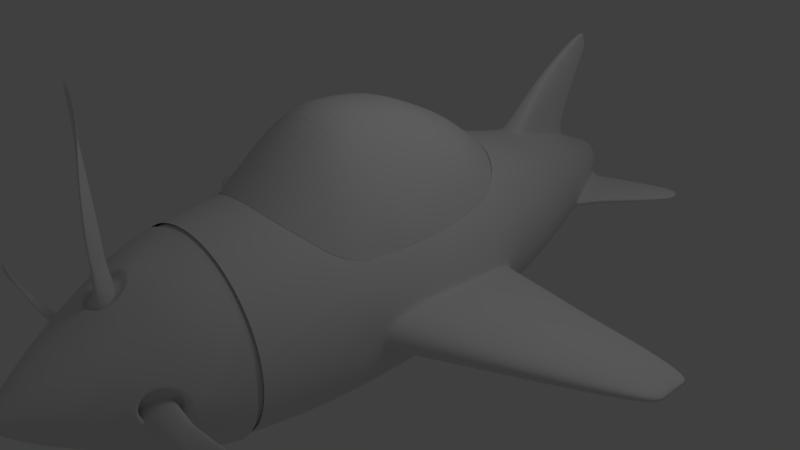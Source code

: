 # Source: small-plane.blend  (saved by Blender 2.79.0; exported with 4.5.12 LTS)
import bpy
from mathutils import Matrix  # noqa: F401  (used for matrix-valued properties, if any)

bpy.ops.wm.read_factory_settings(use_empty=True)
scene = bpy.context.scene
scene.name = 'Scene'

# ---- collections
col_collection_1 = bpy.data.collections.new('Collection 1'); scene.collection.children.link(col_collection_1)

# ---- materials (node trees are filled in below, after node groups)
mat_block = bpy.data.materials.new('Block')
mat_block.alpha_threshold = 0.0
mat_block.diffuse_color = (0.3504, 0.4031, 0.6383, 1.0)
mat_block.roughness = 0.5
mat_planebody = bpy.data.materials.new('PlaneBody')
mat_planebody.alpha_threshold = 0.0
mat_planebody.diffuse_color = (0.5382, 0.5382, 0.5382, 1.0)
mat_planebody.roughness = 0.5

# ---- material node trees
mat_block.use_nodes = True; mat_block.node_tree.nodes.clear()
_N = mat_block.node_tree.nodes; _L = mat_block.node_tree.links
n0 = _N.new('ShaderNodeOutputMaterial'); n0.name = 'Material Output'; n0.location = (300, 300)
n1 = _N.new('ShaderNodeBsdfDiffuse'); n1.name = 'Diffuse BSDF'; n1.location = (10, 300)
_L.new(n1.outputs[0], n0.inputs[0])
n0.is_active_output = True
mat_planebody.use_nodes = True; mat_planebody.node_tree.nodes.clear()
_N = mat_planebody.node_tree.nodes; _L = mat_planebody.node_tree.links
n0 = _N.new('ShaderNodeOutputMaterial'); n0.name = 'Material Output'; n0.location = (300, 300)
n1 = _N.new('ShaderNodeBsdfDiffuse'); n1.name = 'Diffuse BSDF'; n1.location = (10, 300)
_L.new(n1.outputs[0], n0.inputs[0])
n0.is_active_output = True

# ---- world
world_world = bpy.data.worlds.new('World'); scene.world = world_world
world_world.color = (0.05088, 0.05088, 0.05088)
world_world.use_sun_shadow = False
world_world.sun_shadow_jitter_overblur = 0.0
world_world.cycles.sampling_method = 'NONE'
world_world.cycles.sample_map_resolution = 256

# ---- cameras
cam_camera = bpy.data.cameras.new('Camera')
cam_camera.clip_end = 100.0
cam_camera.lens = 35.0
cam_camera.sensor_width = 32.0
cam_camera.sensor_height = 18.0
cam_camera.ortho_scale = 7.314
cam_camera.dof.focus_distance = 0.0

# ---- lights
light_lamp = bpy.data.lights.new('Lamp', 'POINT')
light_lamp.transmission_factor = 0.0
light_lamp.cutoff_distance = 30.0
light_lamp.energy = 100.0
light_lamp.shadow_buffer_clip_start = 1.001
light_lamp.shadow_soft_size = 1.0
light_lamp.shadow_maximum_resolution = 0.006
light_lamp.use_absolute_resolution = True
light_lamp.cycles.use_multiple_importance_sampling = False

# ---- meshes
me_cylinder_000 = bpy.data.meshes.new('Cylinder.000')
me_cylinder_000.from_pydata([(0.08417, 0.1731, 0.2166), (-0.05103, 0.1171, 0.2196), (-0.07326, -0.04526, 0.2408), (-0.03045, -0.1486, 0.2045), (0.07291, -0.1914, 0.2045), (0.1763, -0.1486, 0.2045), (0.2754, -0.01808, 0.2045), (0.2318, 0.1164, 0.1881), (0.0867, 0.1947, 0.6851), (-0.06169, 0.1333, 0.6851), (-0.06256, -0.027, 0.6856), (-0.01222, -0.1306, 0.6848), (0.07411, -0.2009, 0.6848), (0.1878, -0.1584, 0.6848), (0.2966, -0.01512, 0.6848), (0.2487, 0.1325, 0.6845), (0.07925, 0.1189, 1.369), (0.04646, 0.07793, 1.369), (0.03288, -0.02092, 1.369), (0.04646, -0.1443, 1.369), (0.07925, -0.1607, 1.369), (0.1121, -0.145, 1.369), (0.1256, -0.02092, 1.369), (0.112, 0.07793, 1.369), (0.07885, 0.1453, 1.696), (0.05022, 0.09969, 1.696), (0.02101, -0.01123, 1.696), (0.03795, -0.2074, 1.696), (0.07885, -0.2336, 1.696), (0.1197, -0.2074, 1.696), (0.1367, -0.01123, 1.696), (0.1197, 0.08016, 1.696), (0.07927, 0.191, 2.813), (0.04456, 0.09792, 2.813), (0.03018, -0.06338, 2.813), (0.04456, -0.2673, 2.813), (0.07927, -0.3047, 2.813), (0.114, -0.2673, 2.813), (0.1284, -0.06338, 2.813), (0.114, 0.09792, 2.813), (0.07927, 0.1529, 3.199), (0.04958, 0.07327, 3.179), (0.03729, -0.06469, 3.179), (0.04959, -0.2059, 2.932), (0.07927, -0.2379, 2.951), (0.109, -0.2059, 2.932), (0.1212, -0.06469, 3.179), (0.109, 0.07327, 3.179), (0.07927, -0.06469, 3.199), (0.07927, -0.3512, 2.349), (0.1149, -0.3186, 2.349), (0.02891, -0.05367, 2.349), (0.04366, -0.3186, 2.349), (0.07927, 0.1941, 2.349), (0.04366, 0.1127, 2.349), (0.1149, 0.1127, 2.349), (0.1296, -0.05367, 2.349), (0.0741, -0.2008, 0.7426), (0.1804, -0.1566, 0.7426), (-0.06206, -0.02662, 0.7426), (-0.01165, -0.13, 0.7426), (0.0867, 0.1947, 0.7325), (-0.06169, 0.1333, 0.7426), (0.2487, 0.1325, 0.7426), (0.2966, -0.01512, 0.7426), (0.0797, -0.1633, 1.323), (0.02188, -0.02191, 1.323), (0.0797, 0.1195, 1.323), (0.1206, 0.07809, 1.323), (0.1206, -0.1438, 1.323), (0.03882, -0.1438, 1.323), (0.03882, 0.07809, 1.323), (0.1375, -0.02191, 1.323)], [], [(0, 7, 15, 8), (6, 5, 13, 14), (4, 3, 11, 12), (2, 1, 9, 10), (7, 6, 14, 15), (5, 4, 12, 13), (3, 2, 10, 11), (1, 0, 8, 9), (69, 65, 20, 21), (70, 66, 18, 19), (71, 67, 16, 17), (67, 68, 23, 16), (72, 69, 21, 22), (65, 70, 19, 20), (66, 71, 17, 18), (68, 72, 22, 23), (16, 23, 31, 24), (22, 21, 29, 30), (20, 19, 27, 28), (18, 17, 25, 26), (23, 22, 30, 31), (21, 20, 28, 29), (19, 18, 26, 27), (17, 16, 24, 25), (50, 49, 36, 37), (52, 51, 34, 35), (54, 53, 32, 33), (53, 55, 39, 32), (56, 50, 37, 38), (49, 52, 35, 36), (51, 54, 33, 34), (55, 56, 38, 39), (39, 38, 46, 47), (37, 36, 44, 45), (35, 34, 42, 43), (33, 32, 40, 41), (32, 39, 47, 40), (38, 37, 45, 46), (36, 35, 43, 44), (34, 33, 41, 42), (40, 47, 46, 48), (44, 48, 46, 45), (43, 42, 48, 44), (41, 40, 48, 42), (31, 30, 56, 55), (26, 25, 54, 51), (28, 27, 52, 49), (30, 29, 50, 56), (24, 31, 55, 53), (25, 24, 53, 54), (27, 26, 51, 52), (29, 28, 49, 50), (15, 14, 64, 63), (10, 9, 62, 59), (12, 11, 60, 57), (14, 13, 58, 64), (8, 15, 63, 61), (9, 8, 61, 62), (11, 10, 59, 60), (13, 12, 57, 58), (63, 64, 72, 68), (59, 62, 71, 66), (57, 60, 70, 65), (64, 58, 69, 72), (61, 63, 68, 67), (62, 61, 67, 71), (60, 59, 66, 70), (58, 57, 65, 69)])
me_cylinder_000.polygons.foreach_set('use_smooth', [0, 0, 0, 0, 0, 0, 0, 0, 1, 1, 1, 1, 1, 1, 1, 1, 0, 0, 0, 0, 0, 0, 0, 0, 0, 0, 0, 0, 0, 0, 0, 0, 0, 0, 0, 0, 0, 0, 0, 0, 0, 0, 0, 0, 0, 0, 0, 0, 0, 0, 0, 0, 0, 0, 0, 0, 0, 0, 0, 0, 0, 0, 0, 0, 0, 0, 0, 0])
me_cylinder_000.use_remesh_preserve_volume = False
me_cylinder_000.use_remesh_preserve_attributes = False
me_cylinder_000.use_mirror_vertex_groups = False
me_cylinder_000.update()
me_cylinder_003 = bpy.data.meshes.new('Cylinder.003')
me_cylinder_003.from_pydata([(-0.6927, 0.9534, -1.81), (-1.034, 0.7511, 2.662), (-0.9534, 0.6927, -1.81), (-1.215, 0.3949, 2.662), (-1.121, 0.3642, -1.81), (-1.278, 1.203e-06, 2.662), (-1.179, 1.064e-06, -1.81), (-1.215, -0.3949, 2.662), (-1.121, -0.3642, -1.81), (-1.034, -0.7511, 2.662), (-0.9534, -0.6927, -1.81), (-0.7511, -1.034, 2.662), (-0.6927, -0.9534, -1.81), (-0.3949, -1.215, 2.662), (-0.3642, -1.121, -1.81), (-4.298e-07, -1.278, 2.662), (-3.915e-07, -1.179, -1.81), (0.3949, -1.215, 2.662), (0.3642, -1.121, -1.81), (0.7511, -1.034, 2.662), (0.6927, -0.9534, -1.81), (1.034, -0.7511, 2.662), (0.9534, -0.6927, -1.81), (7.278e-08, 2.553e-07, 0.0), (1.215, -0.3949, 2.662), (1.121, -0.3642, -1.81), (1.278, -8.65e-08, 2.662), (1.179, -1.25e-07, -1.81), (1.215, 0.3949, 2.662), (1.121, 0.3642, -1.81), (1.034, 0.7511, 2.662), (0.9534, 0.6927, -1.81), (0.7511, 1.034, 2.662), (0.6927, 0.9534, -1.81), (0.3949, 1.215, 2.662), (0.3642, 1.121, -1.81), (-1.337e-08, 1.278, 2.662), (-7.448e-09, 1.179, -1.81), (-0.7511, 1.034, 2.662), (-0.3642, 1.121, -1.81), (-0.3949, 1.215, 2.662), (-0.1661, 0.3012, 4.438), (-0.1953, 0.244, 4.438), (-0.2053, 0.1805, 4.438), (-0.1953, 0.1171, 4.438), (-0.1661, 0.05982, 4.438), (-0.1207, 0.01439, 4.438), (-0.06346, -0.01478, 4.438), (-1.252e-08, -0.02483, 4.438), (0.06346, -0.01478, 4.438), (0.1207, 0.01439, 4.438), (0.1661, 0.05982, 4.438), (0.1953, 0.1171, 4.438), (0.2053, 0.1805, 4.438), (0.1953, 0.244, 4.438), (0.1661, 0.3012, 4.438), (0.1207, 0.3466, 4.438), (0.06346, 0.3758, 4.438), (5.439e-08, 0.3859, 4.438), (-0.1207, 0.3466, 4.438), (-0.06346, 0.3758, 4.438), (-0.8987, 0.7042, 3.166), (-0.6529, 0.9499, 3.166), (0.3433, -1.005, 3.166), (-3.623e-07, -1.06, 3.166), (1.056, 0.3945, 3.166), (1.111, 0.05125, 3.166), (-1.111, 0.05125, 3.166), (-1.056, 0.3945, 3.166), (-0.3433, -1.005, 3.166), (-0.6529, -0.8474, 3.166), (1.056, -0.292, 3.166), (0.8987, -0.6017, 3.166), (0.3433, 1.108, 3.166), (0.6529, 0.9499, 3.166), (-0.8987, -0.6017, 3.166), (-1.056, -0.292, 3.166), (-0.3433, 1.108, 3.166), (0.6529, -0.8474, 3.166), (0.8987, 0.7042, 3.166), (-3.034e-10, 1.162, 3.166), (-1.432, 1.278e-06, 1.252), (-1.362, -0.4426, 1.252), (-1.159, -0.8419, 1.252), (-0.8419, -1.159, 1.252), (-0.4426, -1.362, 1.252), (-4.851e-07, -1.432, 1.252), (0.4426, -1.362, 1.252), (0.8419, -1.159, 1.252), (1.159, -0.8419, 1.252), (1.362, -0.4426, 1.252), (1.432, -1.681e-07, 1.252), (1.362, 0.4426, 1.252), (1.159, 0.8419, 1.252), (0.8419, 1.159, 1.252), (0.4426, 1.362, 1.252), (-1.834e-08, 1.432, 1.252), (-1.362, 0.4426, 1.252), (-1.159, 0.8419, 1.252), (-0.8419, 1.159, 1.252), (-0.4426, 1.362, 1.252), (-1.394, 1.224e-06, -0.6052), (-1.326, -0.4307, -0.6052), (-1.128, -0.8193, -0.6052), (-0.8193, -1.128, -0.6052), (-0.4307, -1.326, -0.6052), (-4.693e-07, -1.394, -0.6052), (0.4307, -1.326, -0.6052), (0.8193, -1.128, -0.6052), (1.128, -0.8193, -0.6052), (1.326, -0.4307, -0.6052), (1.394, -1.829e-07, -0.6052), (1.326, 0.4307, -0.6052), (1.128, 0.8193, -0.6052), (0.8193, 1.128, -0.6052), (0.4307, 1.326, -0.6052), (-1.326, 0.4307, -0.6052), (-1.128, 0.8193, -0.6052), (-0.8193, 1.128, -0.6052), (-0.4307, 1.326, -0.6052), (-1.51e-08, 1.394, -0.6052), (-0.1353, 0.3108, -4.615), (-0.1862, 0.2598, -4.615), (-0.2189, 0.1957, -4.615), (-0.2302, 0.1246, -4.615), (-0.2189, 0.05343, -4.615), (-0.1862, -0.01073, -4.615), (-0.1353, -0.06165, -4.615), (-0.07112, -0.09434, -4.615), (-2.513e-08, -0.1056, -4.615), (0.07112, -0.09434, -4.615), (0.1353, -0.06165, -4.615), (0.1862, -0.01073, -4.615), (0.2189, 0.05343, -4.615), (0.2302, 0.1246, -4.615), (0.2189, 0.1957, -4.615), (0.1862, 0.2598, -4.615), (0.1353, 0.3108, -4.615), (0.07112, 0.3435, -4.615), (4.986e-08, 0.3547, -4.615), (-0.07112, 0.3435, -4.615), (-0.7523, 0.2491, -3.135), (-0.791, 0.004614, -3.135), (-0.7523, -0.2398, -3.135), (-2.426e-07, -0.7864, -3.135), (0.2444, -0.7477, -3.135), (0.791, 0.004613, -3.135), (0.7523, 0.2491, -3.135), (-0.2444, 0.7569, -3.135), (-0.465, 0.6446, -3.135), (-0.465, -0.6354, -3.135), (-0.2444, -0.7477, -3.135), (0.64, -0.4604, -3.135), (0.7523, -0.2398, -3.135), (0.465, 0.6446, -3.135), (0.2444, 0.7569, -3.135), (-0.64, 0.4696, -3.135), (-0.64, -0.4604, -3.135), (0.465, -0.6354, -3.135), (0.64, 0.4696, -3.135), (1.517e-08, 0.7957, -3.135)], [], [(84, 11, 9, 83), (85, 13, 11, 84), (86, 15, 13, 85), (87, 17, 15, 86), (88, 19, 17, 87), (89, 21, 19, 88), (90, 24, 21, 89), (91, 26, 24, 90), (92, 28, 26, 91), (93, 30, 28, 92), (94, 32, 30, 93), (95, 34, 32, 94), (96, 36, 34, 95), (83, 9, 7, 82), (82, 7, 5, 81), (81, 5, 3, 97), (97, 3, 1, 98), (98, 1, 38, 99), (142, 141, 123, 124), (99, 38, 40, 100), (100, 40, 36, 96), (62, 61, 41, 59), (44, 45, 46, 47, 48, 49, 50, 51, 52, 53, 54, 55, 56, 57, 58, 60, 59, 41, 42, 43), (64, 63, 49, 48), (66, 65, 54, 53), (68, 67, 43, 42), (70, 69, 47, 46), (72, 71, 52, 51), (74, 73, 57, 56), (76, 75, 45, 44), (77, 62, 59, 60), (63, 78, 50, 49), (65, 79, 55, 54), (61, 68, 42, 41), (69, 64, 48, 47), (71, 66, 53, 52), (73, 80, 58, 57), (75, 70, 46, 45), (80, 77, 60, 58), (78, 72, 51, 50), (79, 74, 56, 55), (67, 76, 44, 43), (5, 7, 76, 67), (30, 32, 74, 79), (19, 21, 72, 78), (36, 40, 77, 80), (9, 11, 70, 75), (34, 36, 80, 73), (24, 26, 66, 71), (13, 15, 64, 69), (1, 3, 68, 61), (28, 30, 79, 65), (17, 19, 78, 63), (40, 38, 62, 77), (7, 9, 75, 76), (32, 34, 73, 74), (21, 24, 71, 72), (11, 13, 69, 70), (3, 5, 67, 68), (26, 28, 65, 66), (15, 17, 63, 64), (38, 1, 61, 62), (119, 100, 96, 120), (118, 99, 100, 119), (117, 98, 99, 118), (116, 97, 98, 117), (101, 81, 97, 116), (102, 82, 81, 101), (103, 83, 82, 102), (120, 96, 95, 115), (115, 95, 94, 114), (114, 94, 93, 113), (113, 93, 92, 112), (112, 92, 91, 111), (111, 91, 90, 110), (110, 90, 89, 109), (109, 89, 88, 108), (108, 88, 87, 107), (107, 87, 86, 106), (106, 86, 85, 105), (105, 85, 84, 104), (104, 84, 83, 103), (12, 104, 103, 10), (14, 105, 104, 12), (16, 106, 105, 14), (18, 107, 106, 16), (20, 108, 107, 18), (22, 109, 108, 20), (25, 110, 109, 22), (27, 111, 110, 25), (29, 112, 111, 27), (31, 113, 112, 29), (33, 114, 113, 31), (35, 115, 114, 33), (37, 120, 115, 35), (10, 103, 102, 8), (8, 102, 101, 6), (6, 101, 116, 4), (4, 116, 117, 2), (2, 117, 118, 0), (0, 118, 119, 39), (39, 119, 120, 37), (126, 125, 124, 123, 122, 121, 140, 139, 138, 137, 136, 135, 134, 133, 132, 131, 130, 129, 128, 127), (143, 142, 124, 125), (145, 144, 129, 130), (147, 146, 134, 135), (149, 148, 140, 121), (151, 150, 127, 128), (153, 152, 132, 133), (155, 154, 137, 138), (141, 156, 122, 123), (157, 143, 125, 126), (158, 145, 130, 131), (159, 147, 135, 136), (148, 160, 139, 140), (144, 151, 128, 129), (146, 153, 133, 134), (156, 149, 121, 122), (160, 155, 138, 139), (150, 157, 126, 127), (152, 158, 131, 132), (154, 159, 136, 137), (33, 31, 159, 154), (22, 20, 158, 152), (12, 10, 157, 150), (37, 35, 155, 160), (2, 0, 149, 156), (27, 25, 153, 146), (16, 14, 151, 144), (39, 37, 160, 148), (31, 29, 147, 159), (20, 18, 145, 158), (10, 8, 143, 157), (4, 2, 156, 141), (35, 33, 154, 155), (25, 22, 152, 153), (14, 12, 150, 151), (0, 39, 148, 149), (29, 27, 146, 147), (18, 16, 144, 145), (8, 6, 142, 143), (6, 4, 141, 142)])
me_cylinder_003.polygons.foreach_set('use_smooth', [True] * 142)
me_cylinder_003.materials.append(mat_block)
me_cylinder_003.use_remesh_preserve_volume = False
me_cylinder_003.use_remesh_preserve_attributes = False
me_cylinder_003.use_mirror_vertex_groups = False
me_cylinder_003.update()
me_cylinder_002 = bpy.data.meshes.new('Cylinder.002')
me_cylinder_002.from_pydata([(1.115, 0.8796, 1.371), (1.081, 0.8204, -0.8474), (0.976, 0.902, -1.139), (0.6993, 1.043, -1.443), (0.378, 1.172, -1.621), (1.2, 0.7757, 0.8464), (1.208, 0.7587, 0.09137), (0.4671, 1.306, 1.858), (0.7998, 1.15, 1.692), (1.006, 0.9907, 1.537), (1.212, 0.7719, 0.551), (1.183, 0.7998, 1.157), (1.165, 0.782, -0.3501), (0.0, 1.219, -1.677), (0.0, 1.385, 1.895), (0.3562, 1.869, 1.269), (0.0, 1.952, 1.301), (0.3566, 2.145, 0.4795), (0.0, 2.229, 0.5104), (0.3678, 1.983, -0.3621), (0.0, 2.041, -0.3338), (0.3577, 2.151, 0.8572), (0.0, 2.234, 0.8888), (0.0, 1.38, -1.492), (0.3765, 1.324, -1.438), (0.5931, 1.948, 0.4795), (0.606, 1.823, -0.3585), (0.5942, 1.954, 0.8528), (0.6163, 1.256, -1.289), (0.6129, 1.743, 1.188), (1.057, 1.108, 1.143), (1.11, 1.101, 0.8481), (0.4203, 1.544, 1.61), (0.0, 1.624, 1.644), (0.696, 1.411, 1.492), (1.016, 1.121, 1.314), (0.8775, 1.265, 1.391), (0.8453, 1.506, 1.13), (0.8542, 1.574, 0.8507), (1.131, 1.098, 0.5364), (1.111, 1.095, 0.08122), (1.058, 1.107, -0.3274), (0.8721, 1.574, 0.5257), (0.3756, 2.095, 0.02494), (0.0, 2.182, 0.0398), (0.6228, 1.894, 0.04807), (0.8772, 1.574, 0.05517), (0.8496, 1.552, -0.3406), (0.6018, 1.523, -0.9856), (1.006, 1.135, -0.7298), (0.8692, 1.152, -1.036), (0.0, 1.683, -1.093), (0.7774, 1.407, -0.883), (0.3677, 1.62, -1.054), (0.0, 1.867, -0.7124), (0.3647, 1.821, -0.7018), (0.5828, 1.683, -0.6844), (0.8059, 1.477, -0.6786)], [], [(33, 32, 15, 16), (22, 21, 17, 18), (44, 43, 19, 20), (55, 54, 20, 19), (16, 15, 21, 22), (4, 13, 23, 24), (55, 19, 26, 56), (43, 17, 25, 45), (17, 21, 27, 25), (4, 24, 28, 3), (29, 27, 21, 15), (34, 29, 15, 32), (37, 38, 27, 29), (11, 5, 31, 30), (8, 34, 32, 7), (14, 7, 32, 33), (9, 0, 35, 36), (9, 36, 34, 8), (0, 11, 30, 35), (30, 31, 38, 37), (36, 35, 30, 37), (29, 34, 36, 37), (39, 31, 5, 10), (40, 39, 10, 6), (41, 40, 6, 12), (38, 31, 39, 42), (25, 27, 38, 42), (19, 43, 45, 26), (18, 17, 43, 44), (40, 46, 42, 39), (42, 46, 45, 25), (41, 47, 46, 40), (26, 45, 46, 47), (24, 53, 48, 28), (1, 49, 41, 12), (2, 3, 28, 50), (53, 55, 56, 48), (51, 54, 55, 53), (50, 52, 57, 49), (23, 51, 53, 24), (57, 56, 26, 47), (47, 41, 49, 57), (48, 56, 57, 52), (28, 48, 52, 50), (2, 50, 49, 1)])
me_cylinder_002.materials.append(mat_planebody)
me_cylinder_002.use_remesh_preserve_volume = False
me_cylinder_002.use_remesh_preserve_attributes = False
me_cylinder_002.use_mirror_vertex_groups = False
me_cylinder_002.update()
me_cylinder_004 = bpy.data.meshes.new('Cylinder.004')
me_cylinder_004.from_pydata([(0.1662, -1.264, 2.628), (0.1716, -1.134, -1.98), (0.6121, -1.118, 2.633), (0.5075, -1.029, -1.978), (1.038, -0.7511, 2.622), (0.9492, -0.6815, -1.894), (1.223, -0.3944, 2.619), (1.114, -0.3544, -1.894), (1.289, 0.002842, 2.616), (1.169, 0.007205, -1.894), (1.229, 0.4019, 2.613), (0.9895, 0.883, -1.083), (1.048, 0.7634, 2.613), (0.8835, 0.9023, -1.453), (0.7628, 1.052, 2.61), (0.6818, 1.019, -1.638), (0.4021, 1.237, 2.608), (0.3862, 1.13, -1.785), (0.2661, -1.408, 1.019), (0.5986, -1.302, 1.02), (1.16, -0.8402, 1.103), (1.352, -0.4562, 1.243), (1.419, 0.1667, 1.199), (1.259, 0.6806, 1.018), (0.1631, -1.27, -1.363), (0.625, -1.13, -1.285), (1.058, -0.7632, -1.239), (1.239, -0.4082, -1.239), (1.302, 0.06805, -1.239), (1.133, 0.7169, -0.9599), (0.101, -0.7316, -3.272), (0.7074, -0.09996, -3.405), (0.7028, 0.2675, -3.341), (0.6411, -0.2563, -3.449), (0.7024, -0.1847, -3.362), (0.4326, 0.6342, -3.341), (0.1189, 0.738, -3.341), (0.369, -0.6403, -3.279), (0.5964, 0.4723, -3.341), (0.1849, -1.415, 0.09643), (0.6815, -1.254, 0.0951), (1.154, -0.841, 0.09697), (1.329, -0.5187, 0.09752), (1.407, 0.2389, 0.09643), (1.275, 0.6389, 0.09465), (0.2653, -1.362, 1.835), (0.5965, -1.253, 1.836), (1.121, -0.8093, 1.92), (1.316, -0.4234, 1.92), (1.383, 0.003952, 1.92), (1.115, 0.8793, 1.371), (1.084, 0.7879, 2.31), (0.7885, 1.085, 2.31), (0.4156, 1.276, 2.31), (1.244, 0.416, -1.194), (1.102, 0.3868, -1.899), (0.923, 0.7027, -1.931), (0.6722, 0.9414, -1.946), (0.3583, 1.097, -1.958), (1.314, 0.4311, 1.92), (1.362, 0.4446, 1.103), (1.359, 0.4392, 0.097), (0.4579, 1.296, 1.985), (0.8192, 1.121, 1.841), (1.05, 0.9335, 1.639), (1.078, 0.8218, -0.8469), (1.051, 0.7748, -1.198), (0.8386, 0.9849, -1.3), (0.6472, 1.083, -1.47), (0.3779, 1.172, -1.621), (1.168, 0.7982, 1.456), (1.194, 0.7922, 0.9957), (1.207, 0.7595, 0.0914), (0.4668, 1.306, 1.858), (0.7998, 1.15, 1.692), (1.006, 0.9907, 1.537), (1.21, 0.771, 0.551), (1.277, 0.6518, 0.5655), (1.367, 0.4466, 0.6071), (1.416, 0.246, 0.6021), (1.344, -0.5089, 0.6072), (1.165, -0.8432, 0.6071), (0.6008, -1.306, 0.6911), (0.2672, -1.412, 0.6913), (1.182, 0.8036, 1.153), (1.24, 0.7067, 1.195), (0.1769, -1.048, -2.297), (0.9834, 0.344, -2.386), (1.348, 0.441, 1.418), (1.414, 0.003031, 1.51), (0.9944, -0.3032, -2.386), (0.1866, 0.987, -2.576), (1.346, -0.434, 1.51), (0.5047, -0.9376, -2.289), (0.83, 0.6283, -2.392), (1.149, -0.8317, 1.418), (1.041, 0.01956, -2.385), (0.5987, -1.28, 1.509), (0.2654, -1.388, 1.508), (0.8498, -0.5969, -2.387), (0.6015, 0.8498, -2.395), (0.8962, 0.03152, -2.873), (0.7337, -0.5008, -2.876), (0.5162, 0.7424, -2.881), (0.1176, -0.8739, -2.879), (0.8442, 0.3077, -2.878), (0.8576, -0.2468, -2.874), (0.1624, 0.8646, -2.881), (0.4347, -0.7649, -2.889), (0.7131, 0.5517, -2.88), (0.6837, -1.257, 1.104), (0.1854, -1.419, 1.103), (0.6604, -1.213, 1.924), (0.1791, -1.369, 1.921), (0.6864, -1.262, 0.6067), (0.1861, -1.425, 0.607), (0.6774, -1.245, 1.421), (0.1837, -1.406, 1.419), (0.579, -1.011, -1.906), (0.1442, -1.158, -1.898), (0.1304, -1.035, -2.364), (0.5186, -0.8943, -2.4), (0.1784, -1.371, -0.6207), (0.6622, -1.213, -0.6245), (1.124, -0.8128, -0.5666), (1.314, -0.4683, -0.4983), (1.37, 0.1541, -0.658), (1.314, 0.4321, -0.6195), (1.229, 0.6508, -0.4828), (1.153, 0.7806, -0.4089), (1.373, -0.4005, 1.146), (1.429, 0.0674, 1.118), (1.285, -0.2863, -1.157), (1.307, -0.06896, -1.214), (1.357, -0.4432, 0.09698), (1.424, 0.1065, 0.09656), (1.43, 0.138, 0.5957), (1.371, -0.432, 0.5641), (1.345, -0.4071, -0.3388), (1.379, 0.02259, -0.6534), (4.061, -0.232, -0.275), (4.061, -0.3316, -0.275), (4.061, -0.3217, -0.7091), (4.069, -0.3113, -0.8994), (4.061, -0.2367, -0.7111), (4.069, -0.2743, -0.8994), (4.061, -0.3397, -0.4458), (4.061, -0.3372, -0.5426), (4.061, -0.2194, -0.4529), (4.061, -0.2258, -0.5489), (3.437, -0.2288, -1.016), (2.733, -0.1946, -1.058), (1.383, -0.07976, -1.193), (3.437, -0.2962, -1.016), (2.733, -0.2927, -1.058), (1.46, -0.2949, -1.161), (1.399, -0.3883, -0.3695), (2.733, -0.3834, -0.6103), (3.437, -0.3615, -0.6634), (3.437, -0.3865, -0.435), (2.733, -0.4159, -0.2942), (1.425, -0.4256, 0.06312), (1.427, -0.3723, 1.089), (2.733, -0.3484, 0.4438), (3.437, -0.3332, 0.08283), (3.437, -0.1663, 0.09812), (2.733, -0.08754, 0.4588), (1.488, 0.04907, 1.069), (3.437, -0.1074, -0.244), (2.733, -0.02071, -0.001825), (1.502, 0.1254, 0.547), (3.437, -0.3837, -0.2461), (2.733, -0.4086, -0.00961), (1.426, -0.4152, 0.5185), (1.467, 0.09773, 0.05691), (2.733, -0.03293, -0.3184), (3.437, -0.118, -0.4484), (3.437, -0.1656, -0.7072), (2.733, -0.09422, -0.701), (1.418, 0.01467, -0.6542), (2.029, -0.1455, -1.131), (2.029, -0.2729, -1.131), (2.029, -0.3886, -0.5514), (2.029, -0.4292, -0.1212), (2.029, -0.3415, 0.8), (2.029, -0.01747, 0.8176), (2.029, 0.07906, 0.2944), (2.029, -0.4177, 0.2806), (2.029, 0.06561, -0.1596), (2.029, -0.009931, -0.7001), (0.03087, -0.231, -4.339), (0.3176, 0.07645, -4.361), (0.3056, 0.1682, -4.369), (0.243, -0.1159, -4.349), (0.3045, -0.01611, -4.351), (0.2099, 0.3285, -4.376), (0.1183, 0.3779, -4.386), (0.116, -0.2038, -4.352), (0.2694, 0.2541, -4.374), (0.0, -1.276, 2.626), (0.0, -1.168, -1.895), (0.0, 1.302, 2.608), (0.0, 1.186, -1.827), (0.0, -1.432, 1.103), (0.0, -1.282, -1.36), (0.0, -0.7399, -3.269), (0.0, -1.428, 0.09696), (0.0, 1.373, 2.015), (0.0, -1.382, 1.92), (0.0, 1.152, -1.967), (0.0, 1.342, 2.31), (0.0, 1.219, -1.677), (0.0, 1.385, 1.895), (0.0, -1.438, 0.6071), (0.0, -1.045, -2.361), (0.0, -1.419, 1.418), (0.0, 1.031, -2.578), (0.0, -0.8833, -2.876), (0.0, -1.384, -0.6193), (0.0, -0.2426, -4.344), (0.0, 0.3987, -4.389), (0.4609, 0.3757, -3.855), (0.3369, 0.5054, -3.859), (0.4697, -0.201, -3.893), (0.5367, 0.2152, -3.852), (0.2469, -0.4053, -3.91), (0.5557, 0.007898, -3.849), (0.06565, -0.4657, -3.903), (0.06087, 0.5742, -3.807), (0.0, 0.6212, -3.861), (0.0, -0.4724, -3.901), (0.7338, -0.1993, -3.266), (0.7682, 0.039, -3.266), (0.6267, -0.416, -3.267), (0.4085, -0.2534, -3.943), (0.559, 0.04968, -3.85), (0.3533, -0.04407, -4.253), (0.3606, 0.01858, -4.27), (0.3538, -0.08802, -4.214), (1.818, 0.02491, -4.141), (1.755, 0.09087, -4.317), (1.114, -0.05244, -4.279), (1.28, -0.03761, -3.722), (1.569, 0.007979, -3.897), (1.464, 0.09247, -4.304), (0.5016, -0.003738, -4.225), (1.16, 0.05733, -4.032), (0.5877, 0.004314, -3.861), (1.272, 0.02, -3.755), (1.56, 0.05083, -3.925), (1.476, 0.04948, -4.304), (1.109, -0.002528, -4.279), (0.6108, -0.2005, -3.936), (1.803, 0.06366, -4.136), (1.812, 0.04397, -4.133), (1.826, 0.03858, -4.235), (1.814, 0.06799, -4.227), (1.805, 0.09245, -4.222), (1.76, 0.07723, -4.317), (1.77, 0.052, -4.316), (0.4958, -0.11, -4.255), (1.482, 0.01274, -4.303), (0.7672, -0.1689, -3.398), (1.096, 0.05511, -4.279), (1.5, 0.08913, -4.138), (0.7653, -0.09698, -3.433), (0.5045, -0.09501, -4.195), (0.7185, -0.2328, -3.487), (1.259, -0.09584, -3.742), (1.562, -0.0325, -3.942), (1.183, -0.06854, -4.073), (1.526, 0.005165, -4.169), (0.8431, 0.03331, -3.938), (0.9518, -0.1652, -3.6), (0.7624, -0.08087, -4.26), (0.9857, -0.08895, -3.531), (0.7474, 0.02551, -4.26), (0.9781, -0.01575, -3.575), (0.758, -0.02606, -4.26), (0.866, -0.1361, -3.987), (0.02571, 1.982, -4.248), (0.0357, 2.156, -4.164), (0.02696, 2.077, -4.202), (0.0, 1.982, -4.248), (0.0, 2.158, -4.163), (0.0, 2.078, -4.202), (0.02092, 1.862, -4.239), (0.0, 1.864, -4.238), (0.07064, 1.789, -3.812), (0.1018, 1.424, -3.394), (0.1152, 1.067, -3.05), (0.0, 0.8148, -3.77), (0.0, 1.194, -3.929), (0.0, 1.606, -4.106), (0.08771, 0.9552, -3.432), (0.07851, 1.333, -3.647), (0.04963, 1.693, -3.973), (0.1486, 1.166, -2.754), (0.08981, 1.528, -3.128), (0.05315, 1.898, -3.643), (0.02446, 1.606, -4.106), (0.01477, 1.194, -3.928), (0.04676, 0.8148, -3.77), (0.0, 1.898, -3.643), (0.0, 1.528, -3.128), (0.0, 1.166, -2.754), (0.1452, 0.9135, -2.922), (0.05203, 0.6307, -3.798), (0.0, 1.057, -2.611), (0.0, 0.6667, -3.84), (0.1056, 0.7906, -3.363), (0.175, 1.021, -2.61)], [], [(113, 0, 199, 208), (112, 2, 0, 113), (47, 4, 2, 112), (48, 6, 4, 47), (49, 8, 6, 48), (59, 10, 8, 49), (51, 12, 10, 59), (52, 14, 12, 51), (53, 16, 14, 52), (210, 201, 16, 53), (78, 60, 22, 79), (126, 139, 133, 28), (80, 21, 20, 81), (81, 20, 110, 114), (115, 111, 203, 213), (119, 24, 204, 200), (118, 25, 24, 119), (5, 26, 25, 118), (7, 27, 26, 5), (9, 28, 27, 7), (55, 54, 28, 9), (103, 109, 38, 35), (102, 108, 37, 233), (42, 80, 81, 41), (303, 299, 281, 284), (61, 78, 79, 43), (101, 106, 231, 232), (41, 81, 114, 40), (109, 105, 32, 38), (108, 104, 30, 37), (107, 103, 35, 36), (106, 102, 233, 231), (43, 135, 139, 126), (105, 101, 232, 32), (104, 217, 205, 30), (122, 39, 206, 218), (123, 40, 39, 122), (124, 41, 40, 123), (125, 42, 41, 124), (79, 136, 135, 43), (127, 61, 43, 126), (88, 59, 49, 89), (89, 49, 48, 92), (92, 48, 47, 95), (95, 47, 112, 116), (117, 113, 208, 215), (66, 29, 54, 55), (13, 66, 55, 56), (15, 13, 56, 57), (17, 15, 57, 58), (202, 17, 58, 209), (85, 70, 59, 88), (128, 44, 61, 127), (77, 23, 60, 78), (60, 88, 89, 22), (72, 76, 77, 44), (39, 115, 213, 206), (44, 77, 78, 61), (62, 207, 210, 53), (63, 62, 53, 52), (64, 63, 52, 51), (70, 64, 51, 59), (11, 65, 29, 66), (67, 11, 66, 13), (68, 67, 13, 15), (69, 68, 15, 17), (211, 69, 17, 202), (84, 50, 70, 85), (129, 72, 44, 128), (76, 71, 23, 77), (111, 117, 215, 203), (23, 85, 88, 60), (71, 84, 85, 23), (40, 114, 115, 39), (73, 212, 207, 62), (74, 73, 62, 63), (75, 74, 63, 64), (50, 75, 64, 70), (119, 200, 214, 120), (55, 9, 96, 87), (20, 95, 116, 110), (7, 5, 99, 90), (58, 57, 100, 91), (22, 89, 92, 21), (56, 55, 87, 94), (110, 116, 117, 111), (9, 7, 90, 96), (21, 92, 95, 20), (209, 58, 91, 216), (5, 118, 121, 99), (57, 56, 94, 100), (120, 214, 217, 104), (87, 96, 101, 105), (90, 99, 102, 106), (91, 100, 103, 107), (121, 120, 104, 108), (94, 87, 105, 109), (96, 90, 106, 101), (300, 293, 287, 286), (99, 121, 108, 102), (100, 94, 109, 103), (18, 19, 110, 111), (45, 46, 112, 113), (82, 83, 115, 114), (97, 98, 117, 116), (19, 82, 114, 110), (83, 18, 111, 115), (98, 45, 113, 117), (46, 97, 116, 112), (1, 3, 118, 119), (86, 1, 119, 120), (3, 93, 121, 118), (93, 86, 120, 121), (65, 129, 128, 29), (29, 128, 127, 54), (54, 127, 126, 28), (22, 131, 136, 79), (27, 125, 124, 26), (26, 124, 123, 25), (25, 123, 122, 24), (24, 122, 218, 204), (159, 147, 146, 171), (152, 155, 132, 133), (168, 165, 140, 148), (159, 158, 142, 147), (28, 133, 132, 27), (27, 132, 138, 125), (125, 138, 134, 42), (42, 134, 137, 80), (80, 137, 130, 21), (21, 130, 131, 22), (171, 146, 141, 164), (155, 156, 138, 132), (176, 149, 144, 177), (168, 148, 149, 176), (177, 144, 145, 150), (148, 140, 141, 146), (149, 148, 146, 147), (144, 149, 147, 142), (145, 144, 142, 143), (165, 164, 141, 140), (131, 130, 162, 167), (185, 184, 163, 166), (166, 163, 164, 165), (139, 179, 152, 133), (189, 178, 151, 180), (178, 177, 150, 151), (136, 170, 174, 135), (186, 169, 175, 188), (169, 168, 176, 175), (135, 174, 179, 139), (188, 175, 178, 189), (175, 176, 177, 178), (143, 142, 158, 153), (153, 158, 157, 154), (181, 182, 156, 155), (137, 173, 162, 130), (187, 172, 163, 184), (172, 171, 164, 163), (134, 138, 156, 161), (183, 182, 157, 160), (160, 157, 158, 159), (136, 131, 167, 170), (186, 185, 166, 169), (169, 166, 165, 168), (145, 143, 153, 150), (150, 153, 154, 151), (180, 181, 155, 152), (134, 161, 173, 137), (183, 160, 172, 187), (160, 159, 171, 172), (161, 183, 187, 173), (151, 154, 181, 180), (170, 167, 185, 186), (161, 156, 182, 183), (173, 187, 184, 162), (154, 157, 182, 181), (174, 188, 189, 179), (170, 186, 188, 174), (179, 189, 180, 152), (167, 162, 184, 185), (225, 197, 193, 234), (250, 244, 240, 258), (227, 190, 197, 225), (228, 196, 220, 229), (230, 219, 190, 227), (195, 196, 228, 222), (223, 238, 260, 252), (244, 264, 257, 240), (235, 191, 192, 224), (270, 241, 261, 271), (249, 243, 254, 253), (238, 223, 234, 193), (36, 35, 222, 228), (30, 205, 230, 227), (288, 296, 280, 282), (37, 30, 227, 225), (32, 232, 235, 224), (233, 37, 225, 234), (38, 32, 224, 221), (264, 249, 253, 257), (35, 38, 221, 222), (34, 31, 232, 231), (33, 34, 231, 233), (226, 237, 191, 235), (258, 240, 257, 256), (237, 236, 194, 191), (236, 238, 193, 194), (223, 33, 233, 234), (31, 226, 235, 232), (254, 239, 255, 256), (243, 269, 239, 254), (269, 271, 255, 239), (261, 250, 258, 259), (224, 192, 198, 221), (226, 247, 245, 237), (279, 274, 241, 270), (238, 236, 266, 260), (274, 278, 251, 241), (241, 251, 250, 261), (33, 223, 252, 267), (273, 279, 270, 268), (34, 33, 267, 262), (275, 273, 268, 242), (242, 268, 269, 243), (226, 31, 265, 247), (272, 277, 248, 246), (246, 248, 249, 264), (276, 272, 246, 263), (263, 246, 264, 244), (31, 34, 262, 265), (277, 275, 242, 248), (248, 242, 243, 249), (236, 237, 245, 266), (278, 276, 263, 251), (251, 263, 244, 250), (221, 198, 195, 222), (271, 261, 259, 255), (255, 259, 258, 256), (253, 254, 256, 257), (268, 270, 271, 269), (266, 245, 276, 278), (265, 262, 275, 277), (245, 247, 272, 276), (247, 265, 277, 272), (262, 267, 273, 275), (267, 252, 279, 273), (260, 266, 278, 274), (252, 260, 274, 279), (285, 282, 280, 283), (284, 281, 282, 285), (283, 280, 286, 287), (299, 288, 282, 281), (296, 300, 286, 280), (310, 307, 302, 294), (294, 302, 301, 295), (295, 301, 300, 296), (311, 306, 290, 297), (297, 290, 289, 298), (298, 289, 288, 299), (306, 310, 294, 290), (290, 294, 295, 289), (289, 295, 296, 288), (307, 309, 291, 302), (302, 291, 292, 301), (301, 292, 293, 300), (308, 311, 297, 305), (305, 297, 298, 304), (304, 298, 299, 303), (216, 91, 311, 308), (228, 229, 309, 307), (107, 36, 310, 306), (91, 107, 306, 311), (36, 228, 307, 310)])
me_cylinder_004.polygons.foreach_set('use_smooth', [True] * 274)
me_cylinder_004.materials.append(mat_planebody)
me_cylinder_004.use_remesh_preserve_volume = False
me_cylinder_004.use_remesh_preserve_attributes = False
me_cylinder_004.use_mirror_vertex_groups = False
me_cylinder_004.update()
me_cylinder_005 = bpy.data.meshes.new('Cylinder.005')
me_cylinder_005.from_pydata([(0.3799, -4.56, 0.0), (1.281, -2.683, 0.005645), (0.3613, -4.56, 0.1177), (1.226, -2.683, 0.3918), (0.3074, -4.56, 0.2235), (0.9815, -2.683, 0.8071), (0.2235, -4.56, 0.3074), (0.6991, -2.683, 1.065), (0.1177, -4.56, 0.3613), (0.4015, -2.683, 1.217), (0.0, -4.56, 0.3799), (2.561e-08, -2.683, 1.285), (0.7641, -3.934, 0.0), (0.7373, -3.934, 0.1698), (0.6182, -3.934, 0.4493), (0.4033, -3.934, 0.6417), (0.2364, -3.934, 0.7267), (0.0, -3.934, 0.7641), (1.155, -3.166, 0.0), (1.115, -3.166, 0.2565), (0.9346, -3.166, 0.6791), (0.6096, -3.166, 0.97), (0.3572, -3.166, 1.099), (0.0, -3.166, 1.155), (0.04, -4.932, 0.0), (0.0, -4.932, 0.04), (0.03805, -4.932, 0.0125), (0.0324, -4.932, 0.02359), (0.02359, -4.932, 0.0324), (0.0125, -4.932, 0.03805), (0.9596, -3.55, 0.0), (0.9259, -3.55, 0.2131), (0.5065, -3.55, 0.8058), (0.2968, -3.55, 0.9127), (0.0, -3.55, 0.9596), (0.9117, -3.552, 0.2738), (0.7765, -3.78, 0.3015), (0.6452, -3.868, 0.4694), (0.5272, -3.782, 0.645), (0.5413, -3.552, 0.784), (0.7006, -3.332, 0.7909), (0.9037, -3.24, 0.6574), (0.9672, -3.333, 0.4214), (0.0, -4.932, 0.0), (0.7143, -3.357, 0.7638), (0.8891, -3.275, 0.6471), (0.5747, -3.554, 0.7632), (0.552, -3.751, 0.6456), (0.6595, -3.833, 0.48), (0.784, -3.751, 0.3267), (0.9027, -3.554, 0.3121), (0.9463, -3.357, 0.4449), (0.5131, -3.386, 0.3735), (0.4084, -3.425, 0.4307), (0.3139, -3.553, 0.4282), (0.3033, -3.676, 0.3586), (0.3728, -3.727, 0.2713), (0.4344, -3.676, 0.1782), (0.5039, -3.553, 0.167), (0.5354, -3.425, 0.2562), (0.3981, -3.396, 0.4702), (0.5326, -3.339, 0.3876), (0.2844, -3.553, 0.4685), (0.2686, -3.708, 0.3785), (0.3543, -3.772, 0.2579), (0.4427, -3.708, 0.1392), (0.5331, -3.553, 0.1265), (0.5698, -3.396, 0.2342), (0.5844, -3.772, 0.4253), (0.4987, -3.708, 0.546), (0.5145, -3.553, 0.636), (0.6282, -3.396, 0.6377), (0.7999, -3.396, 0.4017), (0.7632, -3.553, 0.2939), (0.6728, -3.708, 0.3066), (0.7627, -3.339, 0.5551), (0.83, -3.339, 0.6041), (0.8785, -3.301, 0.6393), (0.7199, -3.373, 0.7423), (0.6955, -3.396, 0.6866), (0.5907, -3.554, 0.7413), (0.5818, -3.553, 0.6849), (0.5708, -3.734, 0.6348), (0.566, -3.708, 0.5949), (0.6696, -3.808, 0.4873), (0.6517, -3.772, 0.4743), (0.7795, -3.734, 0.3479), (0.7401, -3.708, 0.3556), (0.8868, -3.554, 0.3341), (0.8305, -3.553, 0.3429), (0.9276, -3.373, 0.4568), (0.8671, -3.396, 0.4507)], [], [(18, 1, 3, 19), (19, 3, 5, 20), (20, 5, 7, 21), (21, 7, 9, 22), (22, 9, 11, 23), (8, 16, 17, 10), (6, 15, 16, 8), (4, 14, 15, 6), (2, 13, 14, 4), (0, 12, 13, 2), (33, 22, 23, 34), (32, 21, 22, 33), (30, 18, 19, 31), (6, 8, 29, 28), (2, 4, 27, 26), (8, 10, 25, 29), (4, 6, 28, 27), (0, 2, 26, 24), (12, 30, 31, 13), (15, 32, 33, 16), (16, 33, 34, 17), (36, 35, 50, 49), (37, 36, 49, 48), (38, 37, 48, 47), (39, 38, 47, 46), (40, 39, 46, 44), (41, 40, 44, 45), (42, 41, 45, 51), (35, 42, 51, 50), (69, 68, 64, 63), (31, 19, 42, 35), (19, 20, 41, 42), (20, 21, 40, 41), (21, 32, 39, 40), (32, 15, 38, 39), (15, 14, 37, 38), (14, 13, 36, 37), (13, 31, 35, 36), (24, 26, 43), (29, 25, 43), (28, 29, 43), (26, 27, 43), (27, 28, 43), (91, 76, 75, 72), (81, 83, 69, 70), (83, 85, 68, 69), (85, 87, 74, 68), (87, 89, 73, 74), (89, 91, 72, 73), (78, 77, 45, 44), (53, 54, 55, 56, 57, 58, 59, 52), (71, 70, 62, 60), (73, 72, 67, 66), (68, 74, 65, 64), (70, 69, 63, 62), (75, 71, 60, 61), (72, 75, 61, 67), (74, 73, 66, 65), (53, 52, 61, 60), (54, 53, 60, 62), (55, 54, 62, 63), (56, 55, 63, 64), (57, 56, 64, 65), (58, 57, 65, 66), (59, 58, 66, 67), (52, 59, 67, 61), (88, 86, 49, 50), (79, 81, 70, 71), (77, 90, 51, 45), (82, 80, 46, 47), (86, 84, 48, 49), (90, 88, 50, 51), (80, 78, 44, 46), (84, 82, 47, 48), (79, 76, 77, 78), (81, 79, 78, 80), (83, 81, 80, 82), (85, 83, 82, 84), (87, 85, 84, 86), (89, 87, 86, 88), (91, 89, 88, 90), (76, 91, 90, 77), (76, 79, 71, 75)])
me_cylinder_005.polygons.foreach_set('use_smooth', [True] * 83)
me_cylinder_005.use_remesh_preserve_volume = False
me_cylinder_005.use_remesh_preserve_attributes = False
me_cylinder_005.use_mirror_vertex_groups = False
me_cylinder_005.update()

# ---- objects
ob_nosecap_modifier = bpy.data.objects.new('Nosecap Modifier', None)
ob_propeller_spinner = bpy.data.objects.new('Propeller Spinner', None)
ob_cylinder_001 = bpy.data.objects.new('Cylinder.001', me_cylinder_000)
ob_body_block = bpy.data.objects.new('body_block', me_cylinder_003)
ob_plane_body_001 = bpy.data.objects.new('plane_body.001', me_cylinder_002)
ob_plane_body = bpy.data.objects.new('plane_body', me_cylinder_004)
ob_cylinder = bpy.data.objects.new('Cylinder', me_cylinder_005)
ob_lamp = bpy.data.objects.new('Lamp', light_lamp)
ob_camera = bpy.data.objects.new('Camera', cam_camera)

# ---- transforms, parenting, visibility, modifiers, constraints
ob_nosecap_modifier.location = (0.0, 0.0, 0.0)
ob_nosecap_modifier.rotation_euler = (0.0, -0.9425, 0.0)
ob_nosecap_modifier.empty_image_offset = (0.0, 0.0)
ob_nosecap_modifier.lineart.crease_threshold = 0.0
ob_propeller_spinner.location = (0.0, -3.554, 8.941e-08)
ob_propeller_spinner.rotation_euler = (-0.0, 1.571, 0.0)
ob_propeller_spinner.empty_image_offset = (0.0, 0.0)
ob_propeller_spinner.lineart.crease_threshold = 0.0
ob_cylinder_001.location = (-0.06651, -3.554, -0.1118)
ob_cylinder_001.lineart.crease_threshold = 0.0
_vg = ob_cylinder_001.vertex_groups.new(name='PropellerTip')
_m = ob_cylinder_001.modifiers.new('SimpleDeform', 'SIMPLE_DEFORM')
_m.deform_axis = 'Z'
_m.factor = 1.333
_m.angle = 1.333
_m.lock_x = True
_m = ob_cylinder_001.modifiers.new('Array', 'ARRAY')
_m.count = 4
_m.constant_offset_displace = (0.0, 0.0, 0.0)
_m.use_relative_offset = False
_m.relative_offset_displace = (0.0, 0.0, 0.0)
_m.use_merge_vertices_cap = True
_m.use_object_offset = True
_m.offset_object = ob_propeller_spinner
_m = ob_cylinder_001.modifiers.new('Subsurf', 'SUBSURF')
_m.uv_smooth = 'PRESERVE_CORNERS'
_m.quality = 2
_m.levels = 2
_m.show_only_control_edges = False
ob_body_block.location = (0.0, 0.0, 0.0)
ob_body_block.rotation_euler = (1.571, -0.0, 0.0)
ob_body_block.hide_viewport = True
ob_body_block.lineart.crease_threshold = 0.0
_m = ob_body_block.modifiers.new('Subsurf', 'SUBSURF')
_m.uv_smooth = 'PRESERVE_CORNERS'
_m.quality = 2
_m.levels = 2
ob_plane_body_001.location = (0.0, 0.0, 0.0)
ob_plane_body_001.rotation_euler = (1.571, -0.0, 0.0)
ob_plane_body_001.lineart.crease_threshold = 0.0
_vg = ob_plane_body_001.vertex_groups.new(name='Shrink')
_m = ob_plane_body_001.modifiers.new('Mirror', 'MIRROR')
_m.use_clip = True
_m = ob_plane_body_001.modifiers.new('Subsurf', 'SUBSURF')
_m.uv_smooth = 'PRESERVE_CORNERS'
_m.quality = 2
_m.levels = 2
ob_plane_body.location = (0.0, 0.0, 0.0)
ob_plane_body.rotation_euler = (1.571, -0.0, 0.0)
ob_plane_body.lineart.crease_threshold = 0.0
_vg = ob_plane_body.vertex_groups.new(name='Shrink')
_vg.add([0, 1, 2, 3, 4, 5, 6, 7, 8, 9, 10, 11, 12, 13, 14, 15, 16, 17, 18, 19, 20, 21, 22, 23, 24, 25, 26, 27, 28, 29, 30, 31, 32, 33, 34, 35, 36, 37, 38, 39, 40, 41, 42, 43, 44, 45, 46, 47, 48, 49, 50, 51, 52, 53, 54, 55, 56, 57, 58, 59, 60, 61, 62, 63, 64, 65, 66, 67, 68, 69, 70, 71, 72, 73, 74, 75, 76, 77, 78, 79, 80, 81, 82, 83, 84, 85, 86, 87, 88, 89, 90, 91, 92, 93, 94, 95, 96, 97, 98, 99, 100, 101, 102, 103, 104, 105, 106, 107, 108, 109, 110, 111, 112, 113, 114, 115, 116, 117, 118, 119, 120, 121, 122, 123, 124, 125, 126, 127, 128, 129, 130, 131, 132, 133, 134, 135, 136, 137, 138, 139, 190, 191, 192, 193, 194, 195, 196, 197, 198, 199, 200, 201, 202, 203, 204, 205, 206, 207, 208, 209, 210, 211, 212, 213, 214, 215, 216, 217, 218, 219, 220, 221, 222, 223, 224, 225, 226, 227, 228, 229, 230, 231, 232, 233, 234, 235, 236, 237, 238], 1.0, 'REPLACE')
_m = ob_plane_body.modifiers.new('Mirror', 'MIRROR')
_m.use_clip = True
_m = ob_plane_body.modifiers.new('Shrinkwrap', 'SHRINKWRAP')
_m.wrap_mode = 'ABOVE_SURFACE'
_m.target = ob_body_block
_m.vertex_group = 'Shrink'
_m.offset = 0.05
_m = ob_plane_body.modifiers.new('Subsurf', 'SUBSURF')
_m.uv_smooth = 'PRESERVE_CORNERS'
_m.quality = 2
_m.levels = 2
ob_cylinder.location = (0.0, 0.0, 0.0)
ob_cylinder.rotation_euler = (0.0, 0.6291, 0.0)
ob_cylinder.lineart.crease_threshold = 0.0
_vg = ob_cylinder.vertex_groups.new(name='PropellerTip')
_m = ob_cylinder.modifiers.new('Array', 'ARRAY')
_m.count = 4
_m.constant_offset_displace = (0.0, 0.0, 0.0)
_m.use_relative_offset = False
_m.relative_offset_displace = (0.0, 0.0, 0.0)
_m.use_merge_vertices = True
_m.use_merge_vertices_cap = True
_m.use_object_offset = True
_m.offset_object = ob_nosecap_modifier
_m = ob_cylinder.modifiers.new('Subsurf', 'SUBSURF')
_m.uv_smooth = 'PRESERVE_CORNERS'
_m.quality = 2
_m.levels = 2
_m.show_only_control_edges = False
ob_lamp.location = (4.076, 1.005, 5.904)
ob_lamp.rotation_euler = (0.6503, 0.05522, 1.866)
ob_lamp.lock_rotations_4d = False
ob_lamp.empty_display_type = 'ARROWS'
ob_lamp.color = (0.0, 0.0, 0.0, 0.0)
ob_lamp.lineart.crease_threshold = 0.0
ob_camera.location = (7.481, -6.508, 5.344)
ob_camera.rotation_euler = (1.109, 0.01082, 0.8149)
ob_camera.lock_rotations_4d = False
ob_camera.empty_display_type = 'ARROWS'
ob_camera.color = (0.0, 0.0, 0.0, 0.0)
ob_camera.display_type = 'WIRE'
ob_camera.lineart.crease_threshold = 0.0

# ---- collection membership
col_collection_1.objects.link(ob_nosecap_modifier)
col_collection_1.objects.link(ob_propeller_spinner)
col_collection_1.objects.link(ob_cylinder_001)
col_collection_1.objects.link(ob_body_block)
col_collection_1.objects.link(ob_plane_body_001)
col_collection_1.objects.link(ob_plane_body)
col_collection_1.objects.link(ob_cylinder)
col_collection_1.objects.link(ob_lamp)
col_collection_1.objects.link(ob_camera)

# ---- scene / render settings (as saved in the file)
scene.camera = ob_camera
scene.frame_start = 1; scene.frame_end = 250; scene.frame_set(1)
scene.render.engine = 'CYCLES'
scene.render.image_settings.color_mode = 'RGB'
scene.render.image_settings.compression = 90
scene.render.resolution_percentage = 50
scene.render.dither_intensity = 0.0
scene.render.bake_margin = 2
scene.render.bake_bias = 0.0
scene.cycles.use_denoising = False
scene.cycles.samples = 500
scene.cycles.sampling_pattern = 'TABULATED_SOBOL'
scene.cycles.light_sampling_threshold = 0.0
scene.cycles.use_adaptive_sampling = False
scene.cycles.use_light_tree = False
scene.cycles.blur_glossy = 0.0
scene.cycles.volume_bounces = 1
scene.cycles.pixel_filter_type = 'GAUSSIAN'
scene.cycles.sample_clamp_indirect = 0.0
scene.view_settings.view_transform = 'Standard'
bpy.context.view_layer.update()
